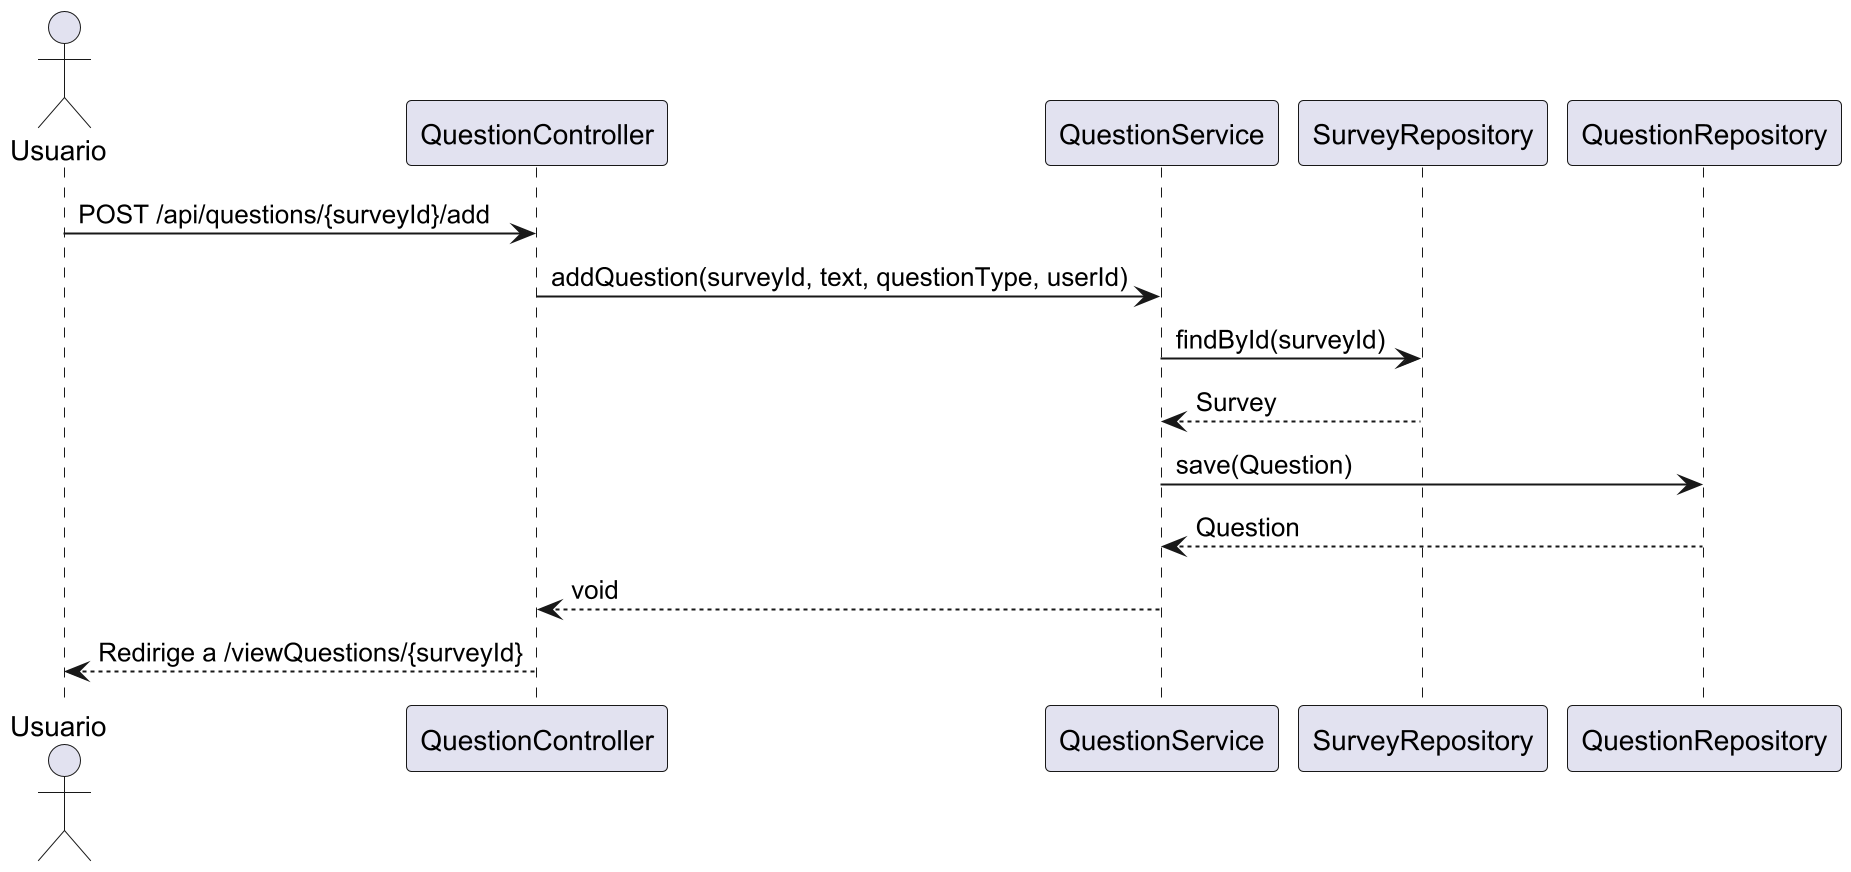

The diagram above was rendered by PlantUML. Its source (embedded in the PNG):
@startuml
actor Usuario
participant "QuestionController" as QC
participant "QuestionService" as QS
participant "SurveyRepository" as SR
participant "QuestionRepository" as QR

Usuario -> QC: POST /api/questions/{surveyId}/add
QC -> QS: addQuestion(surveyId, text, questionType, userId)
QS -> SR: findById(surveyId)
SR --> QS: Survey
QS -> QR: save(Question)
QR --> QS: Question
QS --> QC: void
QC --> Usuario: Redirige a /viewQuestions/{surveyId}
@enduml